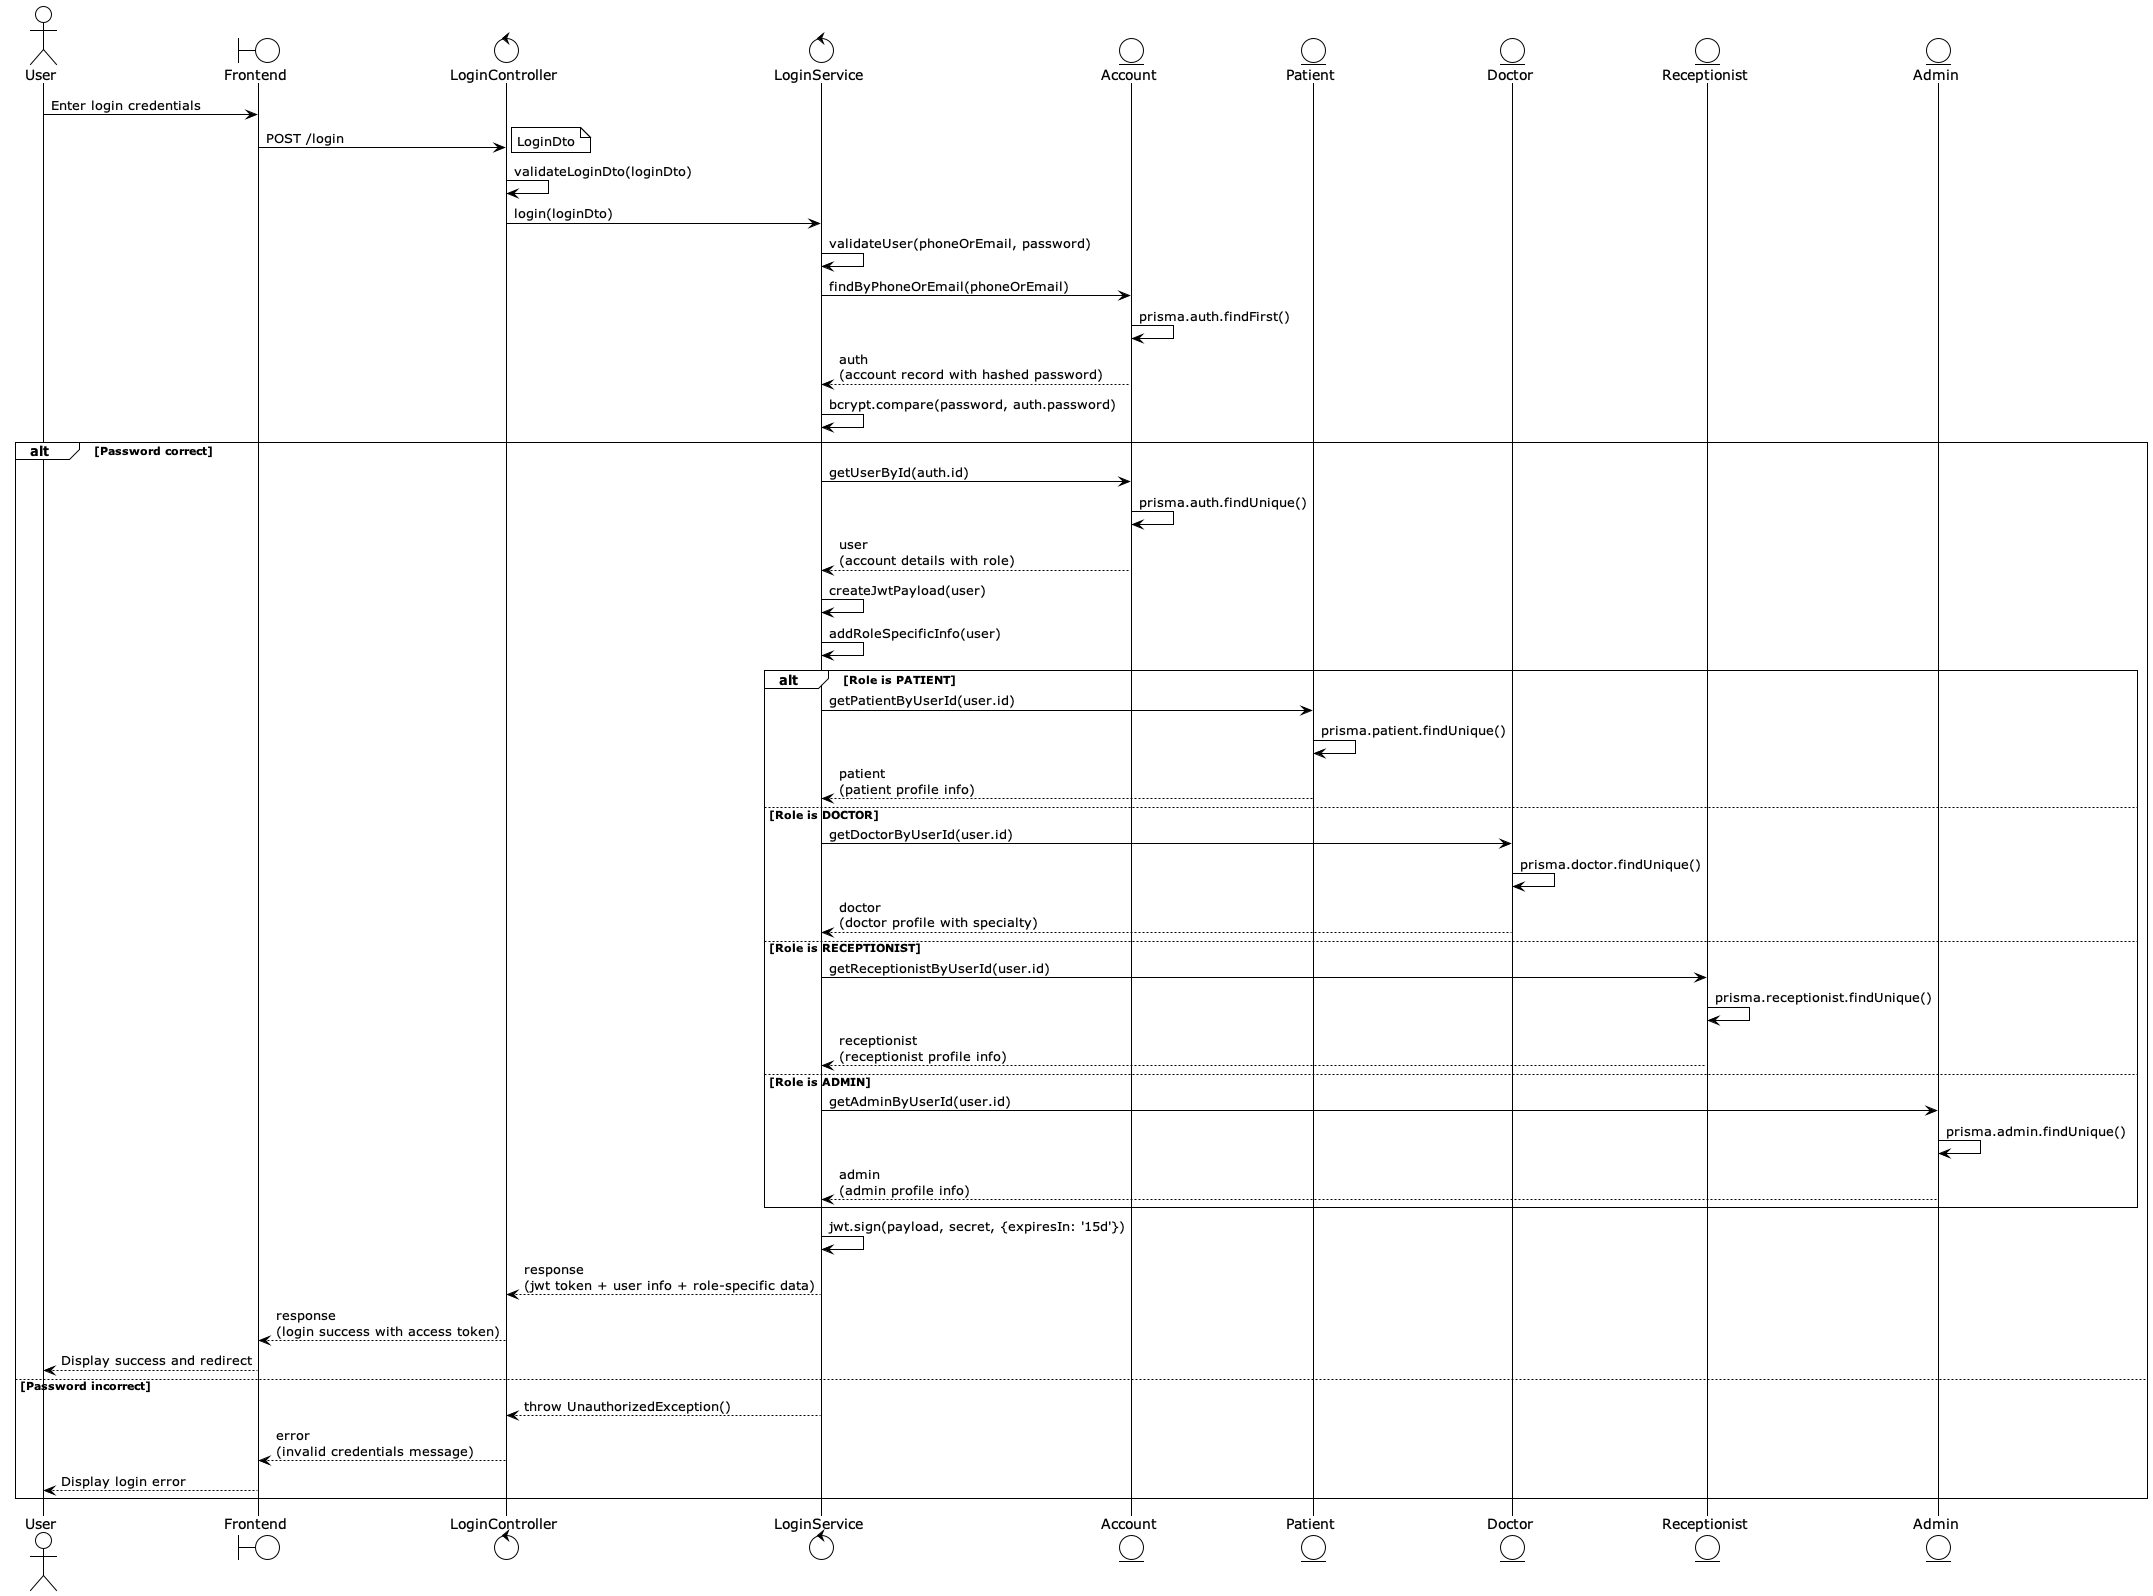

The diagram above was rendered by PlantUML. Its source (embedded in the PNG):
@startuml Login Sequence Diagram
!theme plain

actor "User" as U
boundary "Frontend" as F
control "LoginController" as C
control "LoginService" as L
entity "Account" as A
entity "Patient" as P
entity "Doctor" as D
entity "Receptionist" as R
entity "Admin" as AD

U -> F: Enter login credentials
F -> C: POST /login
note right: LoginDto
C -> C: validateLoginDto(loginDto)
C -> L: login(loginDto)
L -> L: validateUser(phoneOrEmail, password)
L -> A: findByPhoneOrEmail(phoneOrEmail)
A -> A: prisma.auth.findFirst()
A --> L: auth\n(account record with hashed password)

L -> L: bcrypt.compare(password, auth.password)
alt Password correct
  L -> A: getUserById(auth.id)
  A -> A: prisma.auth.findUnique()
  A --> L: user\n(account details with role)
  
  L -> L: createJwtPayload(user)
  L -> L: addRoleSpecificInfo(user)
  
  alt Role is PATIENT
    L -> P: getPatientByUserId(user.id)
    P -> P: prisma.patient.findUnique()
    P --> L: patient\n(patient profile info)
    
  else Role is DOCTOR
    L -> D: getDoctorByUserId(user.id)
    D -> D: prisma.doctor.findUnique()
    D --> L: doctor\n(doctor profile with specialty)
    
  else Role is RECEPTIONIST
    L -> R: getReceptionistByUserId(user.id)
    R -> R: prisma.receptionist.findUnique()
    R --> L: receptionist\n(receptionist profile info)
    
  else Role is ADMIN
    L -> AD: getAdminByUserId(user.id)
    AD -> AD: prisma.admin.findUnique()
    AD --> L: admin\n(admin profile info)
  end
  
  L -> L: jwt.sign(payload, secret, {expiresIn: '15d'})
  L --> C: response\n(jwt token + user info + role-specific data)
  C --> F: response\n(login success with access token)
  F --> U: Display success and redirect
  
else Password incorrect
  L --> C: throw UnauthorizedException()
  C --> F: error\n(invalid credentials message)
  F --> U: Display login error
end

@enduml